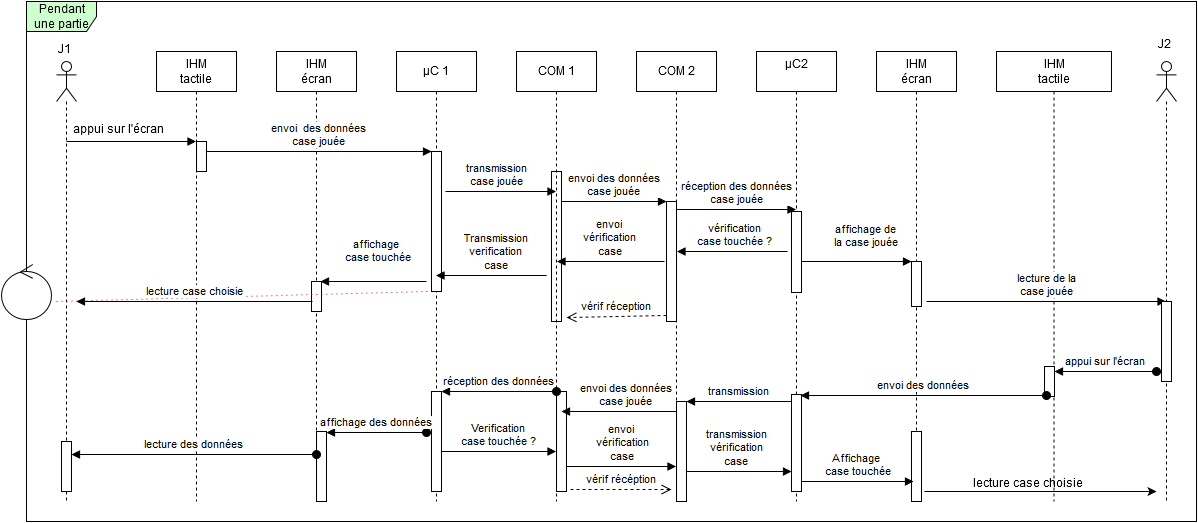

The diagram above was exported from draw.io. Its source (the exported page's mxGraphModel, read from the mxfile embedded in the PNG):
<mxGraphModel dx="3830" dy="1932" grid="1" gridSize="10" guides="1" tooltips="1" connect="1" arrows="1" fold="1" page="0" pageScale="1.5" pageWidth="826" pageHeight="1169" background="#ffffff" math="0" shadow="0">
  <root>
    <mxCell id="0" style=";html=1;" />
    <mxCell id="1" style=";html=1;" parent="0" />
    <mxCell id="190" value="" style="html=1;points=[];perimeter=orthogonalPerimeter;" parent="1" vertex="1">
      <mxGeometry x="-1440" y="-750" width="10" height="100" as="geometry" />
    </mxCell>
    <mxCell id="133" value="" style="html=1;points=[];perimeter=orthogonalPerimeter;" parent="1" vertex="1">
      <mxGeometry x="-1565" y="-980" width="10" height="150" as="geometry" />
    </mxCell>
    <mxCell id="92" value="Pendant une partie&lt;br&gt;" style="shape=umlFrame;whiteSpace=wrap;html=1;fillColor=#CCFFCC;width=70;height=30;" parent="1" vertex="1">
      <mxGeometry x="-2090" y="-1150" width="1170" height="520" as="geometry" />
    </mxCell>
    <mxCell id="102" value="IHM&lt;br&gt;tactile&lt;br&gt;" style="shape=umlLifeline;perimeter=lifelinePerimeter;whiteSpace=wrap;html=1;container=1;collapsible=0;recursiveResize=0;outlineConnect=0;" parent="1" vertex="1">
      <mxGeometry x="-1960" y="-1100" width="80" height="450" as="geometry" />
    </mxCell>
    <mxCell id="131" value="" style="html=1;points=[];perimeter=orthogonalPerimeter;" parent="102" vertex="1">
      <mxGeometry x="40" y="90" width="10" height="30" as="geometry" />
    </mxCell>
    <mxCell id="103" value="IHM&lt;br&gt;écran&lt;br&gt;" style="shape=umlLifeline;perimeter=lifelinePerimeter;whiteSpace=wrap;html=1;container=1;collapsible=0;recursiveResize=0;outlineConnect=0;" parent="1" vertex="1">
      <mxGeometry x="-1840" y="-1100" width="80" height="450" as="geometry" />
    </mxCell>
    <mxCell id="159" value="" style="html=1;points=[];perimeter=orthogonalPerimeter;" parent="103" vertex="1">
      <mxGeometry x="40" y="380" width="10" height="70" as="geometry" />
    </mxCell>
    <mxCell id="184" value="" style="html=1;points=[];perimeter=orthogonalPerimeter;" parent="103" vertex="1">
      <mxGeometry x="35" y="230" width="10" height="30" as="geometry" />
    </mxCell>
    <mxCell id="107" value="µC 1&lt;br&gt;" style="shape=umlLifeline;perimeter=lifelinePerimeter;whiteSpace=wrap;html=1;container=1;collapsible=0;recursiveResize=0;outlineConnect=0;" parent="1" vertex="1">
      <mxGeometry x="-1720" y="-1100" width="80" height="450" as="geometry" />
    </mxCell>
    <mxCell id="109" value="IHM&lt;br&gt;tactile&lt;br&gt;" style="shape=umlLifeline;perimeter=lifelinePerimeter;whiteSpace=wrap;html=1;container=1;collapsible=0;recursiveResize=0;outlineConnect=0;" parent="1" vertex="1">
      <mxGeometry x="-1120" y="-1100" width="115" height="450" as="geometry" />
    </mxCell>
    <mxCell id="142" value="" style="html=1;points=[];perimeter=orthogonalPerimeter;" parent="109" vertex="1">
      <mxGeometry x="48" y="315" width="10" height="30" as="geometry" />
    </mxCell>
    <mxCell id="189" value="lecture case choisie" style="text;html=1;" parent="109" vertex="1">
      <mxGeometry x="-25" y="420" width="140" height="30" as="geometry" />
    </mxCell>
    <mxCell id="110" value="IHM&lt;br&gt;écran&lt;br&gt;" style="shape=umlLifeline;perimeter=lifelinePerimeter;whiteSpace=wrap;html=1;container=1;collapsible=0;recursiveResize=0;outlineConnect=0;" parent="1" vertex="1">
      <mxGeometry x="-1240" y="-1100" width="80" height="450" as="geometry" />
    </mxCell>
    <mxCell id="130" value="lecture de la&lt;br&gt;case jouée&lt;br&gt;" style="html=1;verticalAlign=bottom;endArrow=block;" parent="110" edge="1">
      <mxGeometry width="80" relative="1" as="geometry">
        <mxPoint x="50" y="250" as="sourcePoint" />
        <mxPoint x="289.5" y="250" as="targetPoint" />
      </mxGeometry>
    </mxCell>
    <mxCell id="139" value="" style="html=1;points=[];perimeter=orthogonalPerimeter;" parent="110" vertex="1">
      <mxGeometry x="35" y="210" width="10" height="45" as="geometry" />
    </mxCell>
    <mxCell id="174" value="" style="html=1;points=[];perimeter=orthogonalPerimeter;fillColor=#FFFFFF;" parent="110" vertex="1">
      <mxGeometry x="35" y="380" width="10" height="70" as="geometry" />
    </mxCell>
    <mxCell id="111" value="µC2&lt;br&gt;&lt;br&gt;" style="shape=umlLifeline;perimeter=lifelinePerimeter;whiteSpace=wrap;html=1;container=1;collapsible=0;recursiveResize=0;outlineConnect=0;" parent="1" vertex="1">
      <mxGeometry x="-1360" y="-1100" width="80" height="450" as="geometry" />
    </mxCell>
    <mxCell id="144" value="" style="html=1;points=[];perimeter=orthogonalPerimeter;" parent="111" vertex="1">
      <mxGeometry x="35" y="343" width="10" height="97" as="geometry" />
    </mxCell>
    <mxCell id="112" value="COM 2&lt;br&gt;" style="shape=umlLifeline;perimeter=lifelinePerimeter;whiteSpace=wrap;html=1;container=1;collapsible=0;recursiveResize=0;outlineConnect=0;" parent="1" vertex="1">
      <mxGeometry x="-1480" y="-1100" width="80" height="450" as="geometry" />
    </mxCell>
    <mxCell id="154" value="" style="html=1;points=[];perimeter=orthogonalPerimeter;" parent="112" vertex="1">
      <mxGeometry x="-80" y="340" width="10" height="100" as="geometry" />
    </mxCell>
    <mxCell id="156" value="vérif récéption&lt;br&gt;" style="html=1;verticalAlign=bottom;endArrow=open;dashed=1;endSize=8;" parent="112" edge="1">
      <mxGeometry relative="1" as="geometry">
        <mxPoint x="35" y="438" as="targetPoint" />
        <mxPoint x="-66" y="438" as="sourcePoint" />
      </mxGeometry>
    </mxCell>
    <mxCell id="113" value="COM 1&lt;br&gt;" style="shape=umlLifeline;perimeter=lifelinePerimeter;whiteSpace=wrap;html=1;container=1;collapsible=0;recursiveResize=0;outlineConnect=0;" parent="1" vertex="1">
      <mxGeometry x="-1600" y="-1100" width="80" height="450" as="geometry" />
    </mxCell>
    <mxCell id="114" value="" style="shape=umlLifeline;participant=umlActor;perimeter=lifelinePerimeter;whiteSpace=wrap;html=1;container=1;collapsible=0;recursiveResize=0;verticalAlign=top;spacingTop=36;labelBackgroundColor=#ffffff;outlineConnect=0;" parent="1" vertex="1">
      <mxGeometry x="-2060" y="-1090" width="20" height="440" as="geometry" />
    </mxCell>
    <mxCell id="122" value="" style="html=1;verticalAlign=bottom;endArrow=block;" parent="114" target="102" edge="1">
      <mxGeometry width="80" relative="1" as="geometry">
        <mxPoint x="10" y="80" as="sourcePoint" />
        <mxPoint x="130" y="80" as="targetPoint" />
      </mxGeometry>
    </mxCell>
    <mxCell id="161" value="" style="html=1;points=[];perimeter=orthogonalPerimeter;" parent="114" vertex="1">
      <mxGeometry x="5" y="380" width="10" height="50" as="geometry" />
    </mxCell>
    <mxCell id="115" value="" style="shape=umlLifeline;participant=umlActor;perimeter=lifelinePerimeter;whiteSpace=wrap;html=1;container=1;collapsible=0;recursiveResize=0;verticalAlign=top;spacingTop=36;labelBackgroundColor=#ffffff;outlineConnect=0;" parent="1" vertex="1">
      <mxGeometry x="-960" y="-1090" width="20" height="440" as="geometry" />
    </mxCell>
    <mxCell id="140" value="" style="html=1;points=[];perimeter=orthogonalPerimeter;" parent="115" vertex="1">
      <mxGeometry x="5" y="240" width="10" height="80" as="geometry" />
    </mxCell>
    <mxCell id="119" value="" style="html=1;points=[];perimeter=orthogonalPerimeter;" parent="1" vertex="1">
      <mxGeometry x="-1450" y="-950" width="10" height="120" as="geometry" />
    </mxCell>
    <mxCell id="120" value="envoi des données&lt;br&gt;case jouée&lt;br&gt;" style="html=1;verticalAlign=bottom;endArrow=block;entryX=0;entryY=0;" parent="1" source="133" target="119" edge="1">
      <mxGeometry relative="1" as="geometry">
        <mxPoint x="-1520" y="-950" as="sourcePoint" />
      </mxGeometry>
    </mxCell>
    <mxCell id="121" value="vérif réception&lt;br&gt;" style="html=1;verticalAlign=bottom;endArrow=open;dashed=1;endSize=8;exitX=0;exitY=0.95;" parent="1" source="119" edge="1">
      <mxGeometry x="-0.0033" relative="1" as="geometry">
        <mxPoint x="-1550" y="-834" as="targetPoint" />
        <mxPoint as="offset" />
      </mxGeometry>
    </mxCell>
    <mxCell id="124" value="" style="html=1;verticalAlign=bottom;endArrow=block;" parent="1" source="135" edge="1">
      <mxGeometry x="-1809" y="-970" width="80" as="geometry">
        <mxPoint x="-1800" y="-970" as="sourcePoint" />
        <mxPoint x="-1680" y="-970" as="targetPoint" />
      </mxGeometry>
    </mxCell>
    <mxCell id="135" value="" style="html=1;points=[];perimeter=orthogonalPerimeter;" parent="1" vertex="1">
      <mxGeometry x="-1685" y="-1000" width="10" height="140" as="geometry" />
    </mxCell>
    <mxCell id="136" value="envoi&amp;nbsp; des données&lt;br&gt;case jouée&lt;br&gt;" style="html=1;verticalAlign=bottom;endArrow=block;" parent="1" target="135" edge="1">
      <mxGeometry x="-1809" y="-970" width="80" as="geometry">
        <mxPoint x="-1910" y="-1000" as="sourcePoint" />
        <mxPoint x="-1680" y="-970" as="targetPoint" />
        <Array as="points">
          <mxPoint x="-1720" y="-1000" />
        </Array>
      </mxGeometry>
    </mxCell>
    <mxCell id="138" value="" style="html=1;points=[];perimeter=orthogonalPerimeter;" parent="1" vertex="1">
      <mxGeometry x="-1325" y="-940" width="10" height="81" as="geometry" />
    </mxCell>
    <mxCell id="143" value="appui sur l'écran&lt;br&gt;" style="html=1;verticalAlign=bottom;startArrow=oval;endArrow=block;startSize=8;" parent="1" target="142" edge="1">
      <mxGeometry relative="1" as="geometry">
        <mxPoint x="-960" y="-780" as="sourcePoint" />
      </mxGeometry>
    </mxCell>
    <mxCell id="157" value="" style="html=1;points=[];perimeter=orthogonalPerimeter;" parent="1" vertex="1">
      <mxGeometry x="-1685" y="-760" width="10" height="100" as="geometry" />
    </mxCell>
    <mxCell id="158" value="réception des données&lt;br&gt;" style="html=1;verticalAlign=bottom;startArrow=oval;endArrow=block;startSize=8;" parent="1" source="113" target="157" edge="1">
      <mxGeometry relative="1" as="geometry">
        <mxPoint x="-1575" y="-740" as="sourcePoint" />
        <Array as="points">
          <mxPoint x="-1600" y="-760" />
        </Array>
      </mxGeometry>
    </mxCell>
    <mxCell id="160" value="affichage des données&lt;br&gt;" style="html=1;verticalAlign=bottom;startArrow=oval;endArrow=block;startSize=8;" parent="1" edge="1">
      <mxGeometry relative="1" as="geometry">
        <mxPoint x="-1690" y="-719" as="sourcePoint" />
        <mxPoint x="-1790" y="-719" as="targetPoint" />
      </mxGeometry>
    </mxCell>
    <mxCell id="162" value="lecture des données&lt;br&gt;" style="html=1;verticalAlign=bottom;startArrow=oval;endArrow=block;startSize=8;exitX=0;exitY=0.333;exitPerimeter=0;" parent="1" source="159" target="161" edge="1">
      <mxGeometry relative="1" as="geometry">
        <mxPoint x="-1810" y="-710" as="sourcePoint" />
        <Array as="points" />
      </mxGeometry>
    </mxCell>
    <mxCell id="164" value="J1&lt;br&gt;" style="text;html=1;resizable=0;autosize=1;align=left;verticalAlign=top;spacingTop=-4;points=[];" parent="1" vertex="1">
      <mxGeometry x="-2060" y="-1110" width="30" height="20" as="geometry" />
    </mxCell>
    <mxCell id="165" value="J2&lt;br&gt;&lt;br&gt;" style="text;html=1;resizable=0;autosize=1;align=left;verticalAlign=top;spacingTop=-4;points=[];" parent="1" vertex="1">
      <mxGeometry x="-960" y="-1115.2380952380952" width="30" height="30" as="geometry" />
    </mxCell>
    <mxCell id="167" value="" style="ellipse;shape=umlControl;whiteSpace=wrap;html=1;" parent="1" vertex="1">
      <mxGeometry x="-2115" y="-887" width="50" height="55" as="geometry" />
    </mxCell>
    <mxCell id="169" value="" style="endArrow=none;html=1;dashed=1;dashPattern=1 4;fillColor=#CC0000;strokeColor=#FF0000;" parent="1" edge="1">
      <mxGeometry width="50" height="50" relative="1" as="geometry">
        <mxPoint x="-2060" y="-850" as="sourcePoint" />
        <mxPoint x="-1689" y="-860" as="targetPoint" />
      </mxGeometry>
    </mxCell>
    <mxCell id="185" value="lecture case choisie&lt;br&gt;" style="html=1;verticalAlign=bottom;endArrow=block;exitX=0.067;exitY=0.667;exitPerimeter=0;" parent="169" source="184" edge="1">
      <mxGeometry width="80" relative="1" as="geometry">
        <mxPoint x="-1810" y="-850" as="sourcePoint" />
        <mxPoint x="-2040" y="-850" as="targetPoint" />
      </mxGeometry>
    </mxCell>
    <mxCell id="173" value="envoi des données&lt;br&gt;case jouée&lt;br&gt;" style="html=1;verticalAlign=bottom;endArrow=block;strokeColor=#080000;fillColor=#FFFFFF;" parent="1" source="190" edge="1">
      <mxGeometry x="-0.1304" width="80" relative="1" as="geometry">
        <mxPoint x="-1445" y="-740" as="sourcePoint" />
        <mxPoint x="-1555" y="-740" as="targetPoint" />
        <mxPoint as="offset" />
      </mxGeometry>
    </mxCell>
    <mxCell id="176" value="" style="edgeStyle=orthogonalEdgeStyle;rounded=0;html=1;jettySize=auto;orthogonalLoop=1;strokeColor=#000000;fillColor=#FFFFFF;exitX=1.3;exitY=0.857;exitPerimeter=0;" parent="1" source="174" edge="1">
      <mxGeometry relative="1" as="geometry">
        <mxPoint x="-960" y="-660" as="targetPoint" />
        <Array as="points" />
      </mxGeometry>
    </mxCell>
    <mxCell id="155" value="transmission" style="html=1;verticalAlign=bottom;endArrow=block;" parent="1" source="144" edge="1">
      <mxGeometry relative="1" as="geometry">
        <mxPoint x="-1330" y="-750" as="sourcePoint" />
        <mxPoint x="-1430" y="-750" as="targetPoint" />
      </mxGeometry>
    </mxCell>
    <mxCell id="177" value="appui sur l'écran&lt;br&gt;" style="text;html=1;resizable=0;autosize=1;align=left;verticalAlign=top;spacingTop=-4;points=[];" parent="1" vertex="1">
      <mxGeometry x="-2045" y="-1030" width="110" height="20" as="geometry" />
    </mxCell>
    <mxCell id="137" value="transmission&lt;br&gt;case jouée&lt;br&gt;" style="html=1;verticalAlign=bottom;endArrow=block;" parent="1" target="113" edge="1">
      <mxGeometry x="-0.0769" width="80" relative="1" as="geometry">
        <mxPoint x="-1671" y="-960" as="sourcePoint" />
        <mxPoint x="-1565" y="-930" as="targetPoint" />
        <mxPoint as="offset" />
      </mxGeometry>
    </mxCell>
    <mxCell id="128" value="réception des données&lt;br&gt;case jouée&lt;br&gt;" style="html=1;verticalAlign=bottom;endArrow=block;exitX=1;exitY=0.067;exitPerimeter=0;" parent="1" target="111" edge="1" source="119">
      <mxGeometry x="0.0042" width="80" relative="1" as="geometry">
        <mxPoint x="-1438" y="-929" as="sourcePoint" />
        <mxPoint x="-1322" y="-950" as="targetPoint" />
        <Array as="points" />
        <mxPoint as="offset" />
      </mxGeometry>
    </mxCell>
    <mxCell id="193" value="envoi&lt;br&gt;vérification&lt;br&gt;case" style="html=1;verticalAlign=bottom;endArrow=block;flipH=1;entryX=-0.3;entryY=0.5;entryPerimeter=0;" parent="1" source="113" target="119" edge="1">
      <mxGeometry width="80" relative="1" as="geometry">
        <mxPoint x="-1650" y="-880" as="sourcePoint" />
        <mxPoint x="-1460" y="-890" as="targetPoint" />
        <Array as="points" />
      </mxGeometry>
    </mxCell>
    <mxCell id="194" value="Transmission&lt;br&gt;verification&lt;br&gt;case" style="html=1;verticalAlign=bottom;endArrow=block;" parent="1" target="107" edge="1">
      <mxGeometry x="-0.7005" width="80" relative="1" as="geometry">
        <mxPoint x="-1650" y="-876" as="sourcePoint" />
        <mxPoint x="-1650" y="-876" as="targetPoint" />
        <Array as="points">
          <mxPoint x="-1565" y="-876" />
        </Array>
        <mxPoint as="offset" />
      </mxGeometry>
    </mxCell>
    <mxCell id="183" value="affichage&lt;br&gt;&amp;nbsp;case touchée&lt;br&gt;&lt;br&gt;" style="html=1;verticalAlign=bottom;endArrow=block;entryX=0.94;entryY=0;entryPerimeter=0;exitX=-0.1;exitY=0.333;exitPerimeter=0;" parent="1" target="184" edge="1">
      <mxGeometry x="-0.0566" width="80" relative="1" as="geometry">
        <mxPoint x="-1690" y="-870" as="sourcePoint" />
        <mxPoint x="-1791" y="-870" as="targetPoint" />
        <mxPoint as="offset" />
      </mxGeometry>
    </mxCell>
    <mxCell id="129" value="affichage de &lt;br&gt;la case jouée&lt;br&gt;" style="html=1;verticalAlign=bottom;endArrow=block;" parent="1" target="139" edge="1">
      <mxGeometry x="0.1878" y="9" width="80" relative="1" as="geometry">
        <mxPoint x="-1315" y="-890" as="sourcePoint" />
        <mxPoint x="-1202" y="-871" as="targetPoint" />
        <mxPoint as="offset" />
      </mxGeometry>
    </mxCell>
    <mxCell id="196" value="vérification &lt;br&gt;case touchée ?&lt;br&gt;" style="html=1;verticalAlign=bottom;endArrow=block;flipH=1;" parent="1" source="112" edge="1">
      <mxGeometry x="0.0661" width="80" relative="1" as="geometry">
        <mxPoint x="-1440" y="-900" as="sourcePoint" />
        <mxPoint x="-1330" y="-900" as="targetPoint" />
        <mxPoint as="offset" />
      </mxGeometry>
    </mxCell>
    <mxCell id="197" value="envoi&lt;br&gt;&amp;nbsp;vérification&lt;br&gt;&amp;nbsp;case&lt;br&gt;" style="html=1;verticalAlign=bottom;endArrow=block;" parent="1" target="112" edge="1">
      <mxGeometry width="80" relative="1" as="geometry">
        <mxPoint x="-1550" y="-685" as="sourcePoint" />
        <mxPoint x="-1470" y="-685" as="targetPoint" />
      </mxGeometry>
    </mxCell>
    <mxCell id="199" value="transmission &lt;br&gt;vérification&lt;br&gt;case&lt;br&gt;" style="html=1;verticalAlign=bottom;endArrow=block;" edge="1" parent="1" target="144">
      <mxGeometry x="-0.0566" width="80" relative="1" as="geometry">
        <mxPoint x="-1430" y="-680" as="sourcePoint" />
        <mxPoint x="-1350" y="-680" as="targetPoint" />
        <mxPoint as="offset" />
      </mxGeometry>
    </mxCell>
    <mxCell id="200" value="Verification &lt;br&gt;case touchée ?&lt;br&gt;" style="html=1;verticalAlign=bottom;endArrow=block;" edge="1" parent="1" target="113">
      <mxGeometry width="80" relative="1" as="geometry">
        <mxPoint x="-1675" y="-700" as="sourcePoint" />
        <mxPoint x="-1595" y="-700" as="targetPoint" />
      </mxGeometry>
    </mxCell>
    <mxCell id="145" value="envoi des données&lt;br&gt;" style="html=1;verticalAlign=bottom;startArrow=oval;endArrow=block;startSize=8;entryX=0.934;entryY=0.01;entryPerimeter=0;exitX=0.2;exitY=0.967;exitPerimeter=0;" parent="1" target="144" edge="1" source="142">
      <mxGeometry relative="1" as="geometry">
        <mxPoint x="-1090" y="-756" as="sourcePoint" />
        <mxPoint x="-1310.6828254847646" y="-755" as="targetPoint" />
      </mxGeometry>
    </mxCell>
    <mxCell id="203" value="Affichage&lt;br&gt;&amp;nbsp;case touchée" style="html=1;verticalAlign=bottom;endArrow=block;entryX=0.2;entryY=0.714;entryPerimeter=0;" edge="1" parent="1" target="174">
      <mxGeometry x="-0.0179" width="80" relative="1" as="geometry">
        <mxPoint x="-1315" y="-670" as="sourcePoint" />
        <mxPoint x="-1235" y="-670" as="targetPoint" />
        <mxPoint as="offset" />
      </mxGeometry>
    </mxCell>
  </root>
</mxGraphModel>